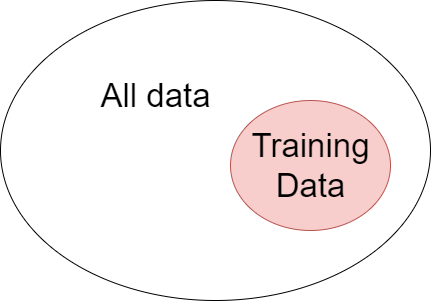

The diagram above was exported from draw.io. Its source (the exported page's mxGraphModel, read from the mxfile embedded in the PNG):
<mxGraphModel dx="333" dy="768" grid="1" gridSize="10" guides="1" tooltips="1" connect="1" arrows="1" fold="1" page="1" pageScale="1" pageWidth="3300" pageHeight="4681" math="0" shadow="0">
  <root>
    <mxCell id="0" />
    <mxCell id="1" parent="0" />
    <mxCell id="2" value="" style="ellipse;whiteSpace=wrap;html=1;" vertex="1" parent="1">
      <mxGeometry x="210" y="180" width="430" height="300" as="geometry" />
    </mxCell>
    <mxCell id="3" value="All data" style="text;html=1;align=center;verticalAlign=middle;resizable=0;points=[];autosize=1;strokeColor=none;fillColor=none;fontSize=33;" vertex="1" parent="1">
      <mxGeometry x="300" y="250" width="130" height="50" as="geometry" />
    </mxCell>
    <mxCell id="4" value="" style="ellipse;whiteSpace=wrap;html=1;fontSize=33;fillColor=#f8cecc;strokeColor=#b85450;" vertex="1" parent="1">
      <mxGeometry x="440" y="280" width="160" height="130" as="geometry" />
    </mxCell>
    <mxCell id="5" value="Training&lt;br&gt;Data" style="text;html=1;align=center;verticalAlign=middle;resizable=0;points=[];autosize=1;strokeColor=none;fillColor=none;fontSize=33;" vertex="1" parent="1">
      <mxGeometry x="450" y="300" width="140" height="90" as="geometry" />
    </mxCell>
  </root>
</mxGraphModel>